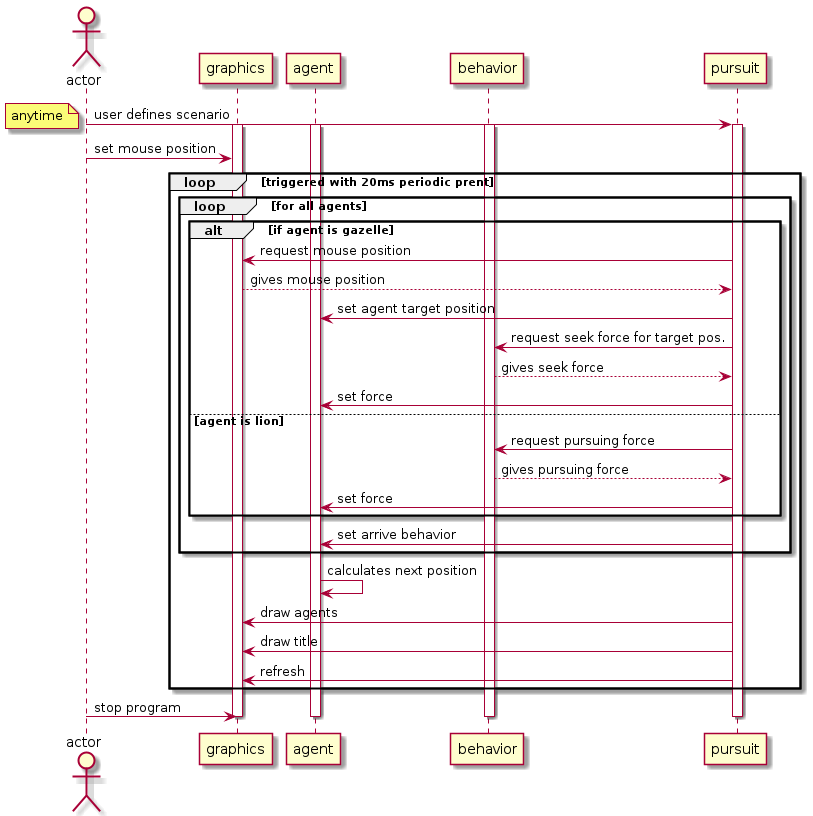

The diagram above was rendered by PlantUML. Its source (embedded in the PNG):
@startuml
actor actor as user
participant graphics as view
participant agent as agent
participant behavior as steeringBehavior
participant pursuit as pr

user -> pr: user defines scenario
activate pr
activate view
activate agent
activate steeringBehavior
note left: anytime
user -> view:  set mouse position
loop triggered with 20ms periodic prent
    loop for all agents    
        alt if agent is gazelle
            pr -> view: request mouse position    
            view --> pr: gives mouse position        
            pr -> agent: set agent target position
            pr -> steeringBehavior: request seek force for target pos.
            steeringBehavior --> pr: gives seek force
            pr -> agent: set force                        
        else agent is lion            
            pr -> steeringBehavior: request pursuing force
            steeringBehavior --> pr: gives pursuing force
            pr -> agent: set force    
        end
        pr -> agent:set arrive behavior
    end
    
    agent -> agent: calculates next position
    pr -> view: draw agents
    pr -> view: draw title
    pr -> view: refresh
end
user -> view: stop program
deactivate pr
deactivate view
deactivate agent
deactivate steeringBehavior
@enduml